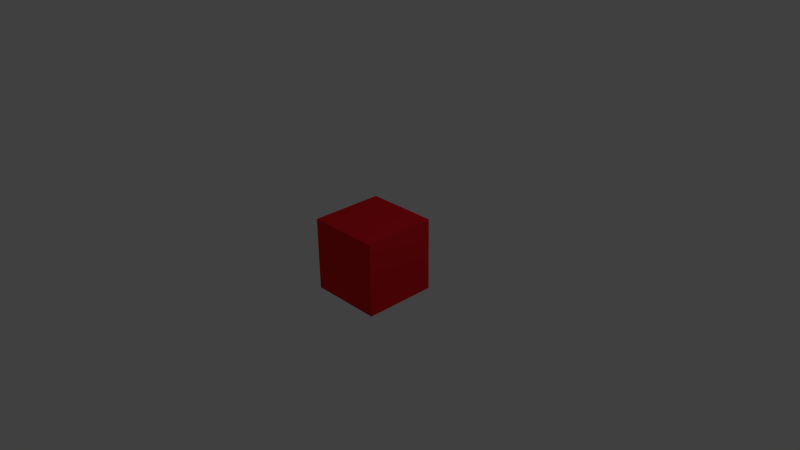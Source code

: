 # Source: cube.blend  (saved by Blender 2.76.0; exported with 4.5.12 LTS)
import bpy
from mathutils import Matrix  # noqa: F401  (used for matrix-valued properties, if any)

bpy.ops.wm.read_factory_settings(use_empty=True)
scene = bpy.context.scene
scene.name = 'Scene'

# ---- collections
col_collection_1 = bpy.data.collections.new('Collection 1'); scene.collection.children.link(col_collection_1)

# ---- materials (node trees are filled in below, after node groups)
mat_red = bpy.data.materials.new('Red')
mat_red.alpha_threshold = 0.0
mat_red.use_transparent_shadow = False
mat_red.diffuse_color = (0.8, 0.01341, 0.02069, 1.0)
mat_red.roughness = 0.5
mat_red.line_color = (0.0, 0.0, 0.0, 1.0)

# ---- material node trees

# ---- world
world_world = bpy.data.worlds.new('World'); scene.world = world_world
world_world.color = (0.05088, 0.05088, 0.05088)
world_world.use_sun_shadow = False
world_world.sun_shadow_jitter_overblur = 0.0
world_world.cycles.sampling_method = 'MANUAL'
world_world.cycles.sample_map_resolution = 256

# ---- cameras
cam_camera = bpy.data.cameras.new('Camera')
cam_camera.clip_end = 100.0
cam_camera.lens = 35.0
cam_camera.sensor_width = 32.0
cam_camera.sensor_height = 18.0
cam_camera.ortho_scale = 7.314
cam_camera.dof.focus_distance = 0.0
cam_camera.dof.aperture_fstop = 128.0

# ---- lights
light_lamp = bpy.data.lights.new('Lamp', 'POINT')
light_lamp.transmission_factor = 0.0
light_lamp.cutoff_distance = 30.0
light_lamp.energy = 100.0
light_lamp.shadow_buffer_clip_start = 1.001
light_lamp.shadow_soft_size = 0.1
light_lamp.shadow_maximum_resolution = 0.006
light_lamp.use_absolute_resolution = True
light_lamp.cycles.use_multiple_importance_sampling = False

# ---- meshes
me_cube = bpy.data.meshes.new('Cube')
me_cube.from_pydata([(1.0, 1.0, -1.0), (1.0, -1.0, -1.0), (-1.0, -1.0, -1.0), (-1.0, 1.0, -1.0), (1.0, 1.0, 1.0), (1.0, -1.0, 1.0), (-1.0, -1.0, 1.0), (-1.0, 1.0, 1.0)], [], [(0, 1, 2, 3), (4, 7, 6, 5), (0, 4, 5, 1), (1, 5, 6, 2), (2, 6, 7, 3), (4, 0, 3, 7)])
me_cube.materials.append(mat_red)
me_cube.use_remesh_preserve_volume = False
me_cube.use_remesh_preserve_attributes = False
me_cube.use_mirror_vertex_groups = False
me_cube.update()

# ---- objects
ob_cube = bpy.data.objects.new('Cube', me_cube)
ob_lamp = bpy.data.objects.new('Lamp', light_lamp)
ob_camera = bpy.data.objects.new('Camera', cam_camera)

# ---- transforms, parenting, visibility, modifiers, constraints
ob_cube.location = (0.0, 0.0, 0.0)
ob_cube.scale = (0.5, 0.5, 0.5)
ob_cube.lock_rotations_4d = False
ob_cube.empty_display_type = 'ARROWS'
ob_cube.lineart.crease_threshold = 0.0
ob_lamp.location = (4.076, 1.005, 5.904)
ob_lamp.rotation_euler = (0.6503, 0.05522, 1.866)
ob_lamp.lock_rotations_4d = False
ob_lamp.empty_display_type = 'ARROWS'
ob_lamp.color = (0.0, 0.0, 0.0, 0.0)
ob_lamp.lineart.crease_threshold = 0.0
ob_camera.location = (7.481, -6.508, 5.344)
ob_camera.rotation_euler = (1.109, 0.01082, 0.8149)
ob_camera.lock_rotations_4d = False
ob_camera.empty_display_type = 'ARROWS'
ob_camera.color = (0.0, 0.0, 0.0, 0.0)
ob_camera.display_type = 'WIRE'
ob_camera.lineart.crease_threshold = 0.0

# ---- collection membership
col_collection_1.objects.link(ob_cube)
col_collection_1.objects.link(ob_lamp)
col_collection_1.objects.link(ob_camera)

# ---- scene / render settings (as saved in the file)
scene.camera = ob_camera
scene.frame_start = 1; scene.frame_end = 250; scene.frame_set(1)
scene.render.engine = 'BLENDER_EEVEE_NEXT'
scene.render.resolution_percentage = 50
scene.render.dither_intensity = 0.0
scene.cycles.use_denoising = False
scene.cycles.samples = 10
scene.cycles.sampling_pattern = 'TABULATED_SOBOL'
scene.cycles.light_sampling_threshold = 0.0
scene.cycles.use_adaptive_sampling = False
scene.cycles.use_light_tree = False
scene.cycles.blur_glossy = 0.0
scene.cycles.pixel_filter_type = 'GAUSSIAN'
scene.cycles.sample_clamp_indirect = 0.0
scene.view_settings.view_transform = 'Standard'
bpy.context.view_layer.update()
